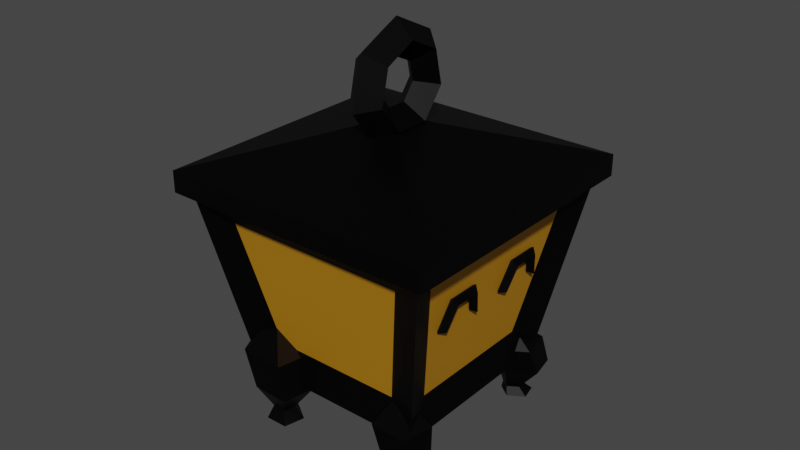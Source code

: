 # Source: lantern.blend  (saved by Blender 3.3.6; exported with 4.5.12 LTS)
import bpy
from mathutils import Matrix  # noqa: F401  (used for matrix-valued properties, if any)

bpy.ops.wm.read_factory_settings(use_empty=True)
scene = bpy.context.scene
scene.name = 'Scene'

# ---- collections
col_collection = bpy.data.collections.new('Collection'); scene.collection.children.link(col_collection)

# ---- materials (node trees are filled in below, after node groups)
mat_black_015 = bpy.data.materials.new('Black.015')
mat_black_015.use_transparent_shadow = False
mat_gold_004 = bpy.data.materials.new('Gold.004')
mat_gold_004.use_transparent_shadow = False

# ---- material node trees
mat_black_015.use_nodes = True; mat_black_015.node_tree.nodes.clear()
_N = mat_black_015.node_tree.nodes; _L = mat_black_015.node_tree.links
n0 = _N.new('ShaderNodeBsdfPrincipled'); n0.name = 'Principled BSDF'; n0.location = (10, 300)
n0.distribution = 'GGX'
n0.subsurface_method = 'RANDOM_WALK_SKIN'
n0.inputs[0].default_value = (0.0, 0.0, 0.0, 1.0)
n0.inputs[3].default_value = 1.45
n0.inputs[13].default_value = 0.133
n0.inputs[27].default_value = (0.0, 0.0, 0.0, 1.0)
n0.inputs[28].default_value = 1.0
n1 = _N.new('ShaderNodeOutputMaterial'); n1.name = 'Material Output'; n1.location = (300, 300)
_L.new(n0.outputs[0], n1.inputs[0])
n1.is_active_output = True
mat_gold_004.use_nodes = True; mat_gold_004.node_tree.nodes.clear()
_N = mat_gold_004.node_tree.nodes; _L = mat_gold_004.node_tree.links
n0 = _N.new('ShaderNodeBsdfPrincipled'); n0.name = 'Principled BSDF'; n0.location = (10, 300)
n0.distribution = 'GGX'
n0.subsurface_method = 'RANDOM_WALK_SKIN'
n0.inputs[0].default_value = (0.8, 0.3647, 0.01366, 1.0)
n0.inputs[1].default_value = 0.5046
n0.inputs[3].default_value = 1.45
n0.inputs[27].default_value = (0.0, 0.0, 0.0, 1.0)
n0.inputs[28].default_value = 1.0
n1 = _N.new('ShaderNodeOutputMaterial'); n1.name = 'Material Output'; n1.location = (300, 300)
_L.new(n0.outputs[0], n1.inputs[0])
n1.is_active_output = True

# ---- world
world_world = bpy.data.worlds.new('World'); scene.world = world_world
world_world.use_nodes = True; world_world.node_tree.nodes.clear()
_N = world_world.node_tree.nodes; _L = world_world.node_tree.links
n0 = _N.new('ShaderNodeOutputWorld'); n0.name = 'World Output'; n0.location = (300, 300)
n1 = _N.new('ShaderNodeBackground'); n1.name = 'Background'; n1.location = (10, 300)
n1.inputs[0].default_value = (0.05088, 0.05088, 0.05088, 1.0)
_L.new(n1.outputs[0], n0.inputs[0])
n0.is_active_output = True
world_world.color = (0.05088, 0.05088, 0.05088)
world_world.use_sun_shadow = False
world_world.sun_shadow_jitter_overblur = 0.0

# ---- meshes
me_torus_010 = bpy.data.meshes.new('Torus.010')
me_torus_010.from_pydata([(0.3863, 1.189, 0.0), (0.309, 0.9511, 0.25), (0.2318, 0.7133, 3.062e-17), (0.309, 0.9511, -0.25), (-1.011, 0.7347, 0.0), (-0.809, 0.5878, 0.25), (-0.6068, 0.4408, 3.062e-17), (-0.809, 0.5878, -0.25), (-1.011, -0.7347, 0.0), (-0.809, -0.5878, 0.25), (-0.6068, -0.4408, 3.062e-17), (-0.809, -0.5878, -0.25), (0.3863, -1.189, 0.0), (0.309, -0.9511, 0.25), (0.2318, -0.7133, 3.062e-17), (0.309, -0.9511, -0.25)], [], [(0, 4, 5, 1), (1, 5, 6, 2), (2, 6, 7, 3), (3, 7, 4, 0), (4, 8, 9, 5), (5, 9, 10, 6), (6, 10, 11, 7), (7, 11, 8, 4), (8, 12, 13, 9), (9, 13, 14, 10), (10, 14, 15, 11), (11, 15, 12, 8), (12, 15, 14, 13), (0, 1, 2, 3)])
_uv = me_torus_010.uv_layers.new(name='UVMap')
_uv.uv.foreach_set('vector', [0.8, 0.5, 1.0, 0.5, 1.0, 0.75, 0.8, 0.75, 0.8, 0.75, 1.0, 0.75, 1.0, 1.0, 0.8, 1.0, 0.8, 0.0, 1.0, 0.0, 1.0, 0.25, 0.8, 0.25, 0.8, 0.25, 1.0, 0.25, 1.0, 0.5, 0.8, 0.5, 0.0, 0.5, 0.2, 0.5, 0.2, 0.75, 0.0, 0.75, 0.0, 0.75, 0.2, 0.75, 0.2, 1.0, 0.0, 1.0, 0.0, 0.0, 0.2, 0.0, 0.2, 0.25, 0.0, 0.25, 0.0, 0.25, 0.2, 0.25, 0.2, 0.5, 0.0, 0.5, 0.2, 0.5, 0.4, 0.5, 0.4, 0.75, 0.2, 0.75, 0.2, 0.75, 0.4, 0.75, 0.4, 1.0, 0.2, 1.0, 0.2, 0.0, 0.4, 0.0, 0.4, 0.25, 0.2, 0.25, 0.2, 0.25, 0.4, 0.25, 0.4, 0.5, 0.2, 0.5, 0.4, 0.5, 0.4, 0.25, 0.4, 0.0, 0.4, 0.75, 0.8, 0.5, 0.8, 0.75, 0.8, 0.0, 0.8, 0.25])
me_torus_010.materials.append(mat_black_015)
me_torus_010.update()
me_torus_009 = bpy.data.meshes.new('Torus.009')
me_torus_009.from_pydata([(1.44, 0.0, 0.0), (1.0, 0.0, 0.44), (0.56, 0.0, 5.388e-17), (1.0, 0.0, -0.44), (0.8978, 1.126, 0.0), (0.6235, 0.7818, 0.44), (0.3492, 0.4378, 5.388e-17), (0.6235, 0.7818, -0.44), (-0.3204, 1.404, 0.0), (-0.2225, 0.9749, 0.44), (-0.1246, 0.546, 5.388e-17), (-0.2225, 0.9749, -0.44), (-1.297, 0.6248, 0.0), (-0.901, 0.4339, 0.44), (-0.5045, 0.243, 5.388e-17), (-0.901, 0.4339, -0.44), (-1.297, -0.6248, 0.0), (-0.901, -0.4339, 0.44), (-0.5045, -0.243, 5.388e-17), (-0.901, -0.4339, -0.44), (-0.3204, -1.404, 0.0), (-0.2225, -0.9749, 0.44), (-0.1246, -0.546, 5.388e-17), (-0.2225, -0.9749, -0.44), (0.8978, -1.126, 0.0), (0.6235, -0.7818, 0.44), (0.3492, -0.4378, 5.388e-17), (0.6235, -0.7818, -0.44)], [], [(0, 4, 5, 1), (1, 5, 6, 2), (2, 6, 7, 3), (3, 7, 4, 0), (4, 8, 9, 5), (5, 9, 10, 6), (6, 10, 11, 7), (7, 11, 8, 4), (8, 12, 13, 9), (9, 13, 14, 10), (10, 14, 15, 11), (11, 15, 12, 8), (12, 16, 17, 13), (13, 17, 18, 14), (14, 18, 19, 15), (15, 19, 16, 12), (16, 20, 21, 17), (17, 21, 22, 18), (18, 22, 23, 19), (19, 23, 20, 16), (20, 24, 25, 21), (21, 25, 26, 22), (22, 26, 27, 23), (23, 27, 24, 20), (24, 0, 1, 25), (25, 1, 2, 26), (26, 2, 3, 27), (27, 3, 0, 24)])
_uv = me_torus_009.uv_layers.new(name='UVMap')
_uv.uv.foreach_set('vector', [0.5714, 0.5, 0.7143, 0.5, 0.7143, 0.75, 0.5714, 0.75, 0.5714, 0.75, 0.7143, 0.75, 0.7143, 1.0, 0.5714, 1.0, 0.5714, 0.0, 0.7143, 0.0, 0.7143, 0.25, 0.5714, 0.25, 0.5714, 0.25, 0.7143, 0.25, 0.7143, 0.5, 0.5714, 0.5, 0.7143, 0.5, 0.8571, 0.5, 0.8571, 0.75, 0.7143, 0.75, 0.7143, 0.75, 0.8571, 0.75, 0.8571, 1.0, 0.7143, 1.0, 0.7143, 0.0, 0.8571, 0.0, 0.8571, 0.25, 0.7143, 0.25, 0.7143, 0.25, 0.8571, 0.25, 0.8571, 0.5, 0.7143, 0.5, 0.8571, 0.5, 1.0, 0.5, 1.0, 0.75, 0.8571, 0.75, 0.8571, 0.75, 1.0, 0.75, 1.0, 1.0, 0.8571, 1.0, 0.8571, 0.0, 1.0, 0.0, 1.0, 0.25, 0.8571, 0.25, 0.8571, 0.25, 1.0, 0.25, 1.0, 0.5, 0.8571, 0.5, -2.22e-16, 0.5, 0.1429, 0.5, 0.1429, 0.75, -2.22e-16, 0.75, -2.22e-16, 0.75, 0.1429, 0.75, 0.1429, 1.0, -2.22e-16, 1.0, -2.22e-16, 0.0, 0.1429, 0.0, 0.1429, 0.25, -2.22e-16, 0.25, -2.22e-16, 0.25, 0.1429, 0.25, 0.1429, 0.5, -2.22e-16, 0.5, 0.1429, 0.5, 0.2857, 0.5, 0.2857, 0.75, 0.1429, 0.75, 0.1429, 0.75, 0.2857, 0.75, 0.2857, 1.0, 0.1429, 1.0, 0.1429, 0.0, 0.2857, 0.0, 0.2857, 0.25, 0.1429, 0.25, 0.1429, 0.25, 0.2857, 0.25, 0.2857, 0.5, 0.1429, 0.5, 0.2857, 0.5, 0.4286, 0.5, 0.4286, 0.75, 0.2857, 0.75, 0.2857, 0.75, 0.4286, 0.75, 0.4286, 1.0, 0.2857, 1.0, 0.2857, 0.0, 0.4286, 0.0, 0.4286, 0.25, 0.2857, 0.25, 0.2857, 0.25, 0.4286, 0.25, 0.4286, 0.5, 0.2857, 0.5, 0.4286, 0.5, 0.5714, 0.5, 0.5714, 0.75, 0.4286, 0.75, 0.4286, 0.75, 0.5714, 0.75, 0.5714, 1.0, 0.4286, 1.0, 0.4286, 0.0, 0.5714, 0.0, 0.5714, 0.25, 0.4286, 0.25, 0.4286, 0.25, 0.5714, 0.25, 0.5714, 0.5, 0.4286, 0.5])
me_torus_009.materials.append(mat_black_015)
me_torus_009.update()
me_cylinder_065 = bpy.data.meshes.new('Cylinder.065')
me_cylinder_065.from_pydata([(0.1618, 0.2582, -0.5582), (0.0, 0.8164, 1.0), (0.4636, 0.08325, -0.5582), (0.9511, 0.2523, 1.0), (0.3483, -0.1998, -0.5582), (0.5878, -0.6605, 1.0), (-0.02477, -0.1998, -0.5582), (-0.5878, -0.6605, 1.0), (-0.1401, 0.08325, -0.5582), (-0.9511, 0.2523, 1.0), (0.3795, 0.6675, 0.2053), (1.157, 0.2063, 0.2053), (0.8601, -0.54, 0.2053), (-0.101, -0.54, 0.2053), (-0.398, 0.2063, 0.2053), (0.2738, 0.4404, -0.7885), (0.7322, 0.1358, -0.7885), (0.5571, -0.3571, -0.7885), (-0.009564, -0.3571, -0.7885), (-0.1847, 0.1128, -0.7885), (-0.1304, 0.015, 1.747)], [], [(10, 1, 3, 11), (11, 3, 5, 12), (12, 5, 7, 13), (9, 7, 20), (13, 7, 9, 14), (14, 9, 1, 10), (6, 8, 19, 18), (8, 14, 10, 0), (6, 13, 14, 8), (4, 12, 13, 6), (2, 11, 12, 4), (0, 10, 11, 2), (15, 16, 17, 18, 19), (2, 4, 17, 16), (8, 0, 15, 19), (0, 2, 16, 15), (4, 6, 18, 17), (5, 3, 20), (1, 9, 20), (3, 1, 20), (7, 5, 20)])
_uv = me_cylinder_065.uv_layers.new(name='UVMap')
_uv.uv.foreach_set('vector', [1.0, 0.75, 1.0, 1.0, 0.8, 1.0, 0.8, 0.75, 0.8, 0.75, 0.8, 1.0, 0.6, 1.0, 0.6, 0.75, 0.6, 0.75, 0.6, 1.0, 0.4, 1.0, 0.4, 0.75, 0.2, 1.0, 0.4, 1.0, 0.2, 1.0, 0.4, 0.75, 0.4, 1.0, 0.2, 1.0, 0.2, 0.75, 0.2, 0.75, 0.2, 1.0, 2.98e-08, 1.0, 2.98e-08, 0.75, 0.4, 0.5, 0.2, 0.5, 0.2, 0.5, 0.4, 0.5, 0.2, 0.5, 0.2, 0.75, 2.98e-08, 0.75, 2.98e-08, 0.5, 0.4, 0.5, 0.4, 0.75, 0.2, 0.75, 0.2, 0.5, 0.6, 0.5, 0.6, 0.75, 0.4, 0.75, 0.4, 0.5, 0.8, 0.5, 0.8, 0.75, 0.6, 0.75, 0.6, 0.5, 1.0, 0.5, 1.0, 0.75, 0.8, 0.75, 0.8, 0.5, 0.75, 0.49, 0.9783, 0.3242, 0.8911, 0.05584, 0.6089, 0.05584, 0.5217, 0.3242, 0.8, 0.5, 0.6, 0.5, 0.6, 0.5, 0.8, 0.5, 0.2, 0.5, 2.98e-08, 0.5, 2.98e-08, 0.5, 0.2, 0.5, 1.0, 0.5, 0.8, 0.5, 0.8, 0.5, 1.0, 0.5, 0.6, 0.5, 0.4, 0.5, 0.4, 0.5, 0.6, 0.5, 0.6, 1.0, 0.8, 1.0, 0.6, 1.0, 2.98e-08, 1.0, 0.2, 1.0, 2.98e-08, 1.0, 0.8, 1.0, 1.0, 1.0, 0.8, 1.0, 0.4, 1.0, 0.6, 1.0, 0.4, 1.0])
me_cylinder_065.materials.append(mat_black_015)
me_cylinder_065.update()
me_cylinder_064 = bpy.data.meshes.new('Cylinder.064')
me_cylinder_064.from_pydata([(0.1618, 0.2582, -0.5582), (0.0, 0.8164, 1.0), (0.4636, 0.08325, -0.5582), (0.9511, 0.2523, 1.0), (0.3483, -0.1998, -0.5582), (0.5878, -0.6605, 1.0), (-0.02477, -0.1998, -0.5582), (-0.5878, -0.6605, 1.0), (-0.1401, 0.08325, -0.5582), (-0.9511, 0.2523, 1.0), (0.3795, 0.6675, 0.2053), (1.157, 0.2063, 0.2053), (0.8601, -0.54, 0.2053), (-0.101, -0.54, 0.2053), (-0.398, 0.2063, 0.2053), (0.2738, 0.4404, -0.7885), (0.7322, 0.1358, -0.7885), (0.5571, -0.3571, -0.7885), (-0.009564, -0.3571, -0.7885), (-0.1847, 0.1128, -0.7885), (-0.1304, 0.015, 1.747)], [], [(10, 1, 3, 11), (11, 3, 5, 12), (12, 5, 7, 13), (9, 7, 20), (13, 7, 9, 14), (14, 9, 1, 10), (6, 8, 19, 18), (8, 14, 10, 0), (6, 13, 14, 8), (4, 12, 13, 6), (2, 11, 12, 4), (0, 10, 11, 2), (15, 16, 17, 18, 19), (2, 4, 17, 16), (8, 0, 15, 19), (0, 2, 16, 15), (4, 6, 18, 17), (5, 3, 20), (1, 9, 20), (3, 1, 20), (7, 5, 20)])
_uv = me_cylinder_064.uv_layers.new(name='UVMap')
_uv.uv.foreach_set('vector', [1.0, 0.75, 1.0, 1.0, 0.8, 1.0, 0.8, 0.75, 0.8, 0.75, 0.8, 1.0, 0.6, 1.0, 0.6, 0.75, 0.6, 0.75, 0.6, 1.0, 0.4, 1.0, 0.4, 0.75, 0.2, 1.0, 0.4, 1.0, 0.2, 1.0, 0.4, 0.75, 0.4, 1.0, 0.2, 1.0, 0.2, 0.75, 0.2, 0.75, 0.2, 1.0, 2.98e-08, 1.0, 2.98e-08, 0.75, 0.4, 0.5, 0.2, 0.5, 0.2, 0.5, 0.4, 0.5, 0.2, 0.5, 0.2, 0.75, 2.98e-08, 0.75, 2.98e-08, 0.5, 0.4, 0.5, 0.4, 0.75, 0.2, 0.75, 0.2, 0.5, 0.6, 0.5, 0.6, 0.75, 0.4, 0.75, 0.4, 0.5, 0.8, 0.5, 0.8, 0.75, 0.6, 0.75, 0.6, 0.5, 1.0, 0.5, 1.0, 0.75, 0.8, 0.75, 0.8, 0.5, 0.75, 0.49, 0.9783, 0.3242, 0.8911, 0.05584, 0.6089, 0.05584, 0.5217, 0.3242, 0.8, 0.5, 0.6, 0.5, 0.6, 0.5, 0.8, 0.5, 0.2, 0.5, 2.98e-08, 0.5, 2.98e-08, 0.5, 0.2, 0.5, 1.0, 0.5, 0.8, 0.5, 0.8, 0.5, 1.0, 0.5, 0.6, 0.5, 0.4, 0.5, 0.4, 0.5, 0.6, 0.5, 0.6, 1.0, 0.8, 1.0, 0.6, 1.0, 2.98e-08, 1.0, 0.2, 1.0, 2.98e-08, 1.0, 0.8, 1.0, 1.0, 1.0, 0.8, 1.0, 0.4, 1.0, 0.6, 1.0, 0.4, 1.0])
me_cylinder_064.materials.append(mat_black_015)
me_cylinder_064.update()
me_cube_023 = bpy.data.meshes.new('Cube.023')
me_cube_023.from_pydata([(-1.665, -1.665, 2.075), (-1.665, 1.665, 2.075), (1.665, -1.665, 2.075), (1.665, 1.665, 2.075), (-1.665, -1.665, 2.331), (-1.665, 1.665, 2.331), (1.665, -1.665, 2.331), (1.665, 1.665, 2.331), (-0.2657, -0.2657, 2.776), (-0.2657, 0.2657, 2.776), (0.2657, -0.2657, 2.776), (0.2657, 0.2657, 2.776)], [], [(3, 2, 0, 1), (6, 7, 11, 10), (2, 3, 7, 6), (1, 0, 4, 5), (0, 2, 6, 4), (3, 1, 5, 7), (11, 9, 8, 10), (5, 4, 8, 9), (4, 6, 10, 8), (7, 5, 9, 11)])
_uv = me_cube_023.uv_layers.new(name='UVMap')
_uv.uv.foreach_set('vector', [0.625, 0.5, 0.625, 0.75, 0.875, 0.75, 0.875, 0.5, 0.625, 0.75, 0.625, 0.5, 0.625, 0.5, 0.625, 0.75, 0.625, 0.75, 0.625, 0.5, 0.625, 0.5, 0.625, 0.75, 0.875, 0.5, 0.875, 0.75, 0.875, 0.75, 0.875, 0.5, 0.875, 0.75, 0.625, 0.75, 0.625, 0.75, 0.875, 0.75, 0.625, 0.5, 0.875, 0.5, 0.875, 0.5, 0.625, 0.5, 0.625, 0.5, 0.875, 0.5, 0.875, 0.75, 0.625, 0.75, 0.875, 0.5, 0.875, 0.75, 0.875, 0.75, 0.875, 0.5, 0.875, 0.75, 0.625, 0.75, 0.625, 0.75, 0.875, 0.75, 0.625, 0.5, 0.875, 0.5, 0.875, 0.5, 0.625, 0.5])
me_cube_023.materials.append(mat_black_015)
me_cube_023.update()
me_cube_022 = bpy.data.meshes.new('Cube.022')
me_cube_022.from_pydata([(-1.0, -1.0, 0.0), (-1.395, -1.395, 2.0), (-1.0, 1.0, 0.0), (-1.395, 1.395, 2.0), (1.0, -1.0, 0.0), (1.395, -1.395, 2.0), (1.0, 1.0, 0.0), (1.395, 1.395, 2.0)], [], [(0, 1, 3, 2), (2, 3, 7, 6), (6, 7, 5, 4), (4, 5, 1, 0), (2, 6, 4, 0), (7, 3, 1, 5)])
_uv = me_cube_022.uv_layers.new(name='UVMap')
_uv.uv.foreach_set('vector', [0.375, 0.0, 0.625, 0.0, 0.625, 0.25, 0.375, 0.25, 0.375, 0.25, 0.625, 0.25, 0.625, 0.5, 0.375, 0.5, 0.375, 0.5, 0.625, 0.5, 0.625, 0.75, 0.375, 0.75, 0.375, 0.75, 0.625, 0.75, 0.625, 1.0, 0.375, 1.0, 0.125, 0.5, 0.375, 0.5, 0.375, 0.75, 0.125, 0.75, 0.625, 0.5, 0.875, 0.5, 0.875, 0.75, 0.625, 0.75])
me_cube_022.materials.append(mat_black_015)
me_cube_022.update()
me_cube_021 = bpy.data.meshes.new('Cube.021')
me_cube_021.from_pydata([(-1.0, -1.0, 0.0), (-1.395, -1.395, 2.0), (-1.0, 1.0, 0.0), (-1.395, 1.395, 2.0), (1.0, -1.0, 0.0), (1.395, -1.395, 2.0), (1.0, 1.0, 0.0), (1.395, 1.395, 2.0)], [], [(0, 1, 3, 2), (2, 3, 7, 6), (6, 7, 5, 4), (4, 5, 1, 0), (2, 6, 4, 0), (7, 3, 1, 5)])
_uv = me_cube_021.uv_layers.new(name='UVMap')
_uv.uv.foreach_set('vector', [0.375, 0.0, 0.625, 0.0, 0.625, 0.25, 0.375, 0.25, 0.375, 0.25, 0.625, 0.25, 0.625, 0.5, 0.375, 0.5, 0.375, 0.5, 0.625, 0.5, 0.625, 0.75, 0.375, 0.75, 0.375, 0.75, 0.625, 0.75, 0.625, 1.0, 0.375, 1.0, 0.125, 0.5, 0.375, 0.5, 0.375, 0.75, 0.125, 0.75, 0.625, 0.5, 0.875, 0.5, 0.875, 0.75, 0.625, 0.75])
me_cube_021.materials.append(mat_gold_004)
me_cube_021.update()

# ---- objects
ob_torus_007 = bpy.data.objects.new('Torus.007', me_torus_010)
ob_torus_005 = bpy.data.objects.new('Torus.005', me_torus_009)
ob_cylinder_056 = bpy.data.objects.new('Cylinder.056', me_cylinder_065)
ob_cylinder_055 = bpy.data.objects.new('Cylinder.055', me_cylinder_064)
ob_cube_019 = bpy.data.objects.new('Cube.019', me_cube_023)
ob_cube_018 = bpy.data.objects.new('Cube.018', me_cube_022)
ob_cube_017 = bpy.data.objects.new('Cube.017', me_cube_021)

# ---- transforms, parenting, visibility, modifiers, constraints
ob_torus_007.location = (0.7684, 0.3119, 1.146)
ob_torus_007.rotation_euler = (-0.0, 1.781, -0.0)
ob_torus_007.scale = (0.1612, 0.1612, 0.1612)
_m = ob_torus_007.modifiers.new('Mirror', 'MIRROR')
_m.use_axis = (False, True, False)
_m.mirror_object = ob_cube_017
ob_torus_005.location = (0.0256, 0.00426, 2.347)
ob_torus_005.rotation_euler = (-0.0, 4.712, 0.0)
ob_torus_005.scale = (0.2878, 0.2878, 0.2878)
ob_cylinder_056.location = (-0.5025, 0.5943, 0.2449)
ob_cylinder_056.rotation_euler = (0.0, -0.0, 0.5723)
ob_cylinder_056.scale = (0.2948, 0.2948, 0.2948)
_m = ob_cylinder_056.modifiers.new('Mirror', 'MIRROR')
_m.use_axis = (False, True, False)
_m.mirror_object = ob_cube_017
ob_cylinder_055.location = (0.5553, 0.5943, 0.1918)
ob_cylinder_055.rotation_euler = (0.0, -0.0, 0.5723)
ob_cylinder_055.scale = (0.2353, 0.2353, 0.2353)
_m = ob_cylinder_055.modifiers.new('Mirror', 'MIRROR')
_m.use_axis = (False, True, False)
_m.mirror_object = ob_cube_017
ob_cube_019.location = (0.0256, 0.00426, 0.4402)
ob_cube_019.scale = (0.5903, 0.5903, 0.5903)
ob_cube_018.location = (0.0256, 0.00426, 0.4402)
ob_cube_018.scale = (0.5903, 0.5903, 0.5903)
_m = ob_cube_018.modifiers.new('Wireframe', 'WIREFRAME')
_m.thickness = 0.474
ob_cube_017.location = (0.0256, 0.00426, 0.4402)
ob_cube_017.scale = (0.5903, 0.5903, 0.5903)

# ---- collection membership
col_collection.objects.link(ob_torus_007)
col_collection.objects.link(ob_torus_005)
col_collection.objects.link(ob_cylinder_056)
col_collection.objects.link(ob_cylinder_055)
col_collection.objects.link(ob_cube_019)
col_collection.objects.link(ob_cube_018)
col_collection.objects.link(ob_cube_017)

# ---- scene / render settings (as saved in the file)
scene.frame_start = 1; scene.frame_end = 250; scene.frame_set(1)
scene.render.engine = 'BLENDER_EEVEE_NEXT'
scene.cycles.sampling_pattern = 'TABULATED_SOBOL'
scene.cycles.use_light_tree = False
scene.view_settings.view_transform = 'Filmic'
bpy.context.view_layer.update()

# ---- added for rendering (the .blend has no active camera and no usable light): camera, sun
cam_auto = bpy.data.cameras.new('AutoCamera')
cam_auto.lens = 50.0
cam_auto.sensor_width = 36.0
cam_auto.clip_end = 1000.0
ob_auto_camera = bpy.data.objects.new('AutoCamera', cam_auto)
scene.collection.objects.link(ob_auto_camera)
ob_auto_camera.location = (4.13572, -4.89533, 4.64734)
ob_auto_camera.rotation_euler = (1.09748, -7.21219e-08, 0.694738)
scene.camera = ob_auto_camera
light_auto_sun = bpy.data.lights.new('AutoSun', 'SUN')
light_auto_sun.energy = 3.0
light_auto_sun.angle = 0.0523599
ob_auto_sun = bpy.data.objects.new('AutoSun', light_auto_sun)
scene.collection.objects.link(ob_auto_sun)
ob_auto_sun.rotation_euler = (0.872665, 0.174533, 0.523599)
bpy.context.view_layer.update()
